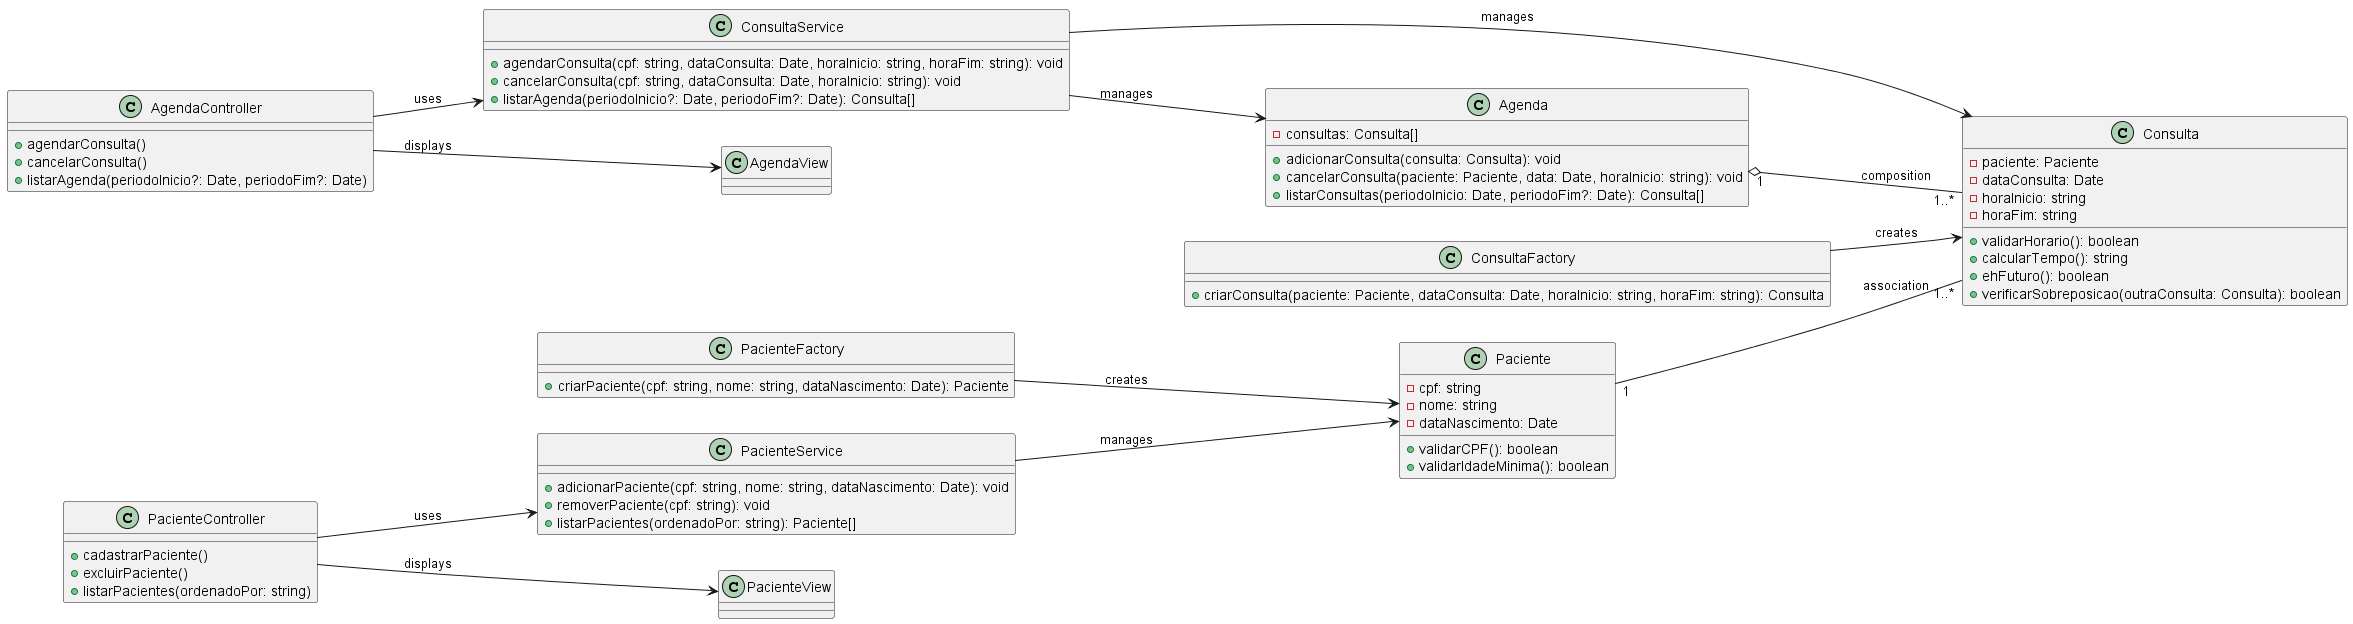

The diagram above was rendered by PlantUML. Its source (embedded in the PNG):
@startuml
left to right direction

class Paciente {
    - cpf: string
    - nome: string
    - dataNascimento: Date
    + validarCPF(): boolean
    + validarIdadeMinima(): boolean
}

class Consulta {
    - paciente: Paciente
    - dataConsulta: Date
    - horaInicio: string
    - horaFim: string
    + validarHorario(): boolean
    + calcularTempo(): string
    + ehFuturo(): boolean
    + verificarSobreposicao(outraConsulta: Consulta): boolean
}

class Agenda {
    - consultas: Consulta[]
    + adicionarConsulta(consulta: Consulta): void
    + cancelarConsulta(paciente: Paciente, data: Date, horaInicio: string): void
    + listarConsultas(periodoInicio: Date, periodoFim?: Date): Consulta[]
}

class PacienteFactory {
    + criarPaciente(cpf: string, nome: string, dataNascimento: Date): Paciente
}

class ConsultaFactory {
    + criarConsulta(paciente: Paciente, dataConsulta: Date, horaInicio: string, horaFim: string): Consulta
}

class PacienteService {
    + adicionarPaciente(cpf: string, nome: string, dataNascimento: Date): void
    + removerPaciente(cpf: string): void
    + listarPacientes(ordenadoPor: string): Paciente[]
}

class ConsultaService {
    + agendarConsulta(cpf: string, dataConsulta: Date, horaInicio: string, horaFim: string): void
    + cancelarConsulta(cpf: string, dataConsulta: Date, horaInicio: string): void
    + listarAgenda(periodoInicio?: Date, periodoFim?: Date): Consulta[]
}

class PacienteController {
    + cadastrarPaciente()
    + excluirPaciente()
    + listarPacientes(ordenadoPor: string)
}

class AgendaController {
    + agendarConsulta()
    + cancelarConsulta()
    + listarAgenda(periodoInicio?: Date, periodoFim?: Date)
}

class PacienteView
class AgendaView

Paciente "1" -- "1..*" Consulta : association
Agenda "1" o-- "1..*" Consulta : composition

PacienteFactory --> Paciente : creates
ConsultaFactory --> Consulta : creates

PacienteService --> Paciente : manages
ConsultaService --> Consulta : manages
ConsultaService --> Agenda : manages

PacienteController --> PacienteService : uses
AgendaController --> ConsultaService : uses

PacienteController --> PacienteView : displays
AgendaController --> AgendaView : displays

@enduml